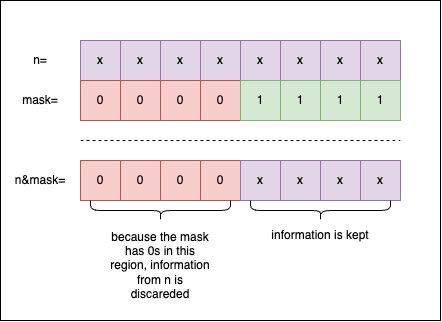

The diagram above was exported from draw.io. Its source (the exported page's mxGraphModel, read from the mxfile embedded in the PNG):
<mxGraphModel dx="1591" dy="1220" grid="1" gridSize="10" guides="1" tooltips="1" connect="1" arrows="1" fold="1" page="1" pageScale="1" pageWidth="827" pageHeight="1169" math="0" shadow="0">
  <root>
    <mxCell id="0" />
    <mxCell id="1" parent="0" />
    <mxCell id="UzWGr5kwip13Cc1tMuxB-53" value="" style="rounded=0;whiteSpace=wrap;html=1;" vertex="1" parent="1">
      <mxGeometry x="160" y="200" width="440" height="320" as="geometry" />
    </mxCell>
    <mxCell id="UzWGr5kwip13Cc1tMuxB-1" value="x" style="rounded=0;whiteSpace=wrap;html=1;fillColor=#e1d5e7;strokeColor=#9673a6;" vertex="1" parent="1">
      <mxGeometry x="240" y="240" width="40" height="40" as="geometry" />
    </mxCell>
    <mxCell id="UzWGr5kwip13Cc1tMuxB-2" value="x" style="rounded=0;whiteSpace=wrap;html=1;fillColor=#e1d5e7;strokeColor=#9673a6;" vertex="1" parent="1">
      <mxGeometry x="280" y="240" width="40" height="40" as="geometry" />
    </mxCell>
    <mxCell id="UzWGr5kwip13Cc1tMuxB-3" value="x" style="rounded=0;whiteSpace=wrap;html=1;fillColor=#e1d5e7;strokeColor=#9673a6;" vertex="1" parent="1">
      <mxGeometry x="320" y="240" width="40" height="40" as="geometry" />
    </mxCell>
    <mxCell id="UzWGr5kwip13Cc1tMuxB-6" value="x" style="rounded=0;whiteSpace=wrap;html=1;fillColor=#e1d5e7;strokeColor=#9673a6;" vertex="1" parent="1">
      <mxGeometry x="360" y="240" width="40" height="40" as="geometry" />
    </mxCell>
    <mxCell id="UzWGr5kwip13Cc1tMuxB-7" value="x" style="rounded=0;whiteSpace=wrap;html=1;fillColor=#e1d5e7;strokeColor=#9673a6;" vertex="1" parent="1">
      <mxGeometry x="400" y="240" width="40" height="40" as="geometry" />
    </mxCell>
    <mxCell id="UzWGr5kwip13Cc1tMuxB-8" value="x" style="rounded=0;whiteSpace=wrap;html=1;fillColor=#e1d5e7;strokeColor=#9673a6;" vertex="1" parent="1">
      <mxGeometry x="440" y="240" width="40" height="40" as="geometry" />
    </mxCell>
    <mxCell id="UzWGr5kwip13Cc1tMuxB-9" value="x" style="rounded=0;whiteSpace=wrap;html=1;fillColor=#e1d5e7;strokeColor=#9673a6;" vertex="1" parent="1">
      <mxGeometry x="480" y="240" width="40" height="40" as="geometry" />
    </mxCell>
    <mxCell id="UzWGr5kwip13Cc1tMuxB-10" value="x" style="rounded=0;whiteSpace=wrap;html=1;fillColor=#e1d5e7;strokeColor=#9673a6;" vertex="1" parent="1">
      <mxGeometry x="520" y="240" width="40" height="40" as="geometry" />
    </mxCell>
    <mxCell id="UzWGr5kwip13Cc1tMuxB-12" value="0" style="rounded=0;whiteSpace=wrap;html=1;fillColor=#f8cecc;strokeColor=#b85450;" vertex="1" parent="1">
      <mxGeometry x="240" y="280" width="40" height="40" as="geometry" />
    </mxCell>
    <mxCell id="UzWGr5kwip13Cc1tMuxB-13" value="0" style="rounded=0;whiteSpace=wrap;html=1;fillColor=#f8cecc;strokeColor=#b85450;" vertex="1" parent="1">
      <mxGeometry x="280" y="280" width="40" height="40" as="geometry" />
    </mxCell>
    <mxCell id="UzWGr5kwip13Cc1tMuxB-14" value="0" style="rounded=0;whiteSpace=wrap;html=1;fillColor=#f8cecc;strokeColor=#b85450;" vertex="1" parent="1">
      <mxGeometry x="320" y="280" width="40" height="40" as="geometry" />
    </mxCell>
    <mxCell id="UzWGr5kwip13Cc1tMuxB-15" value="0" style="rounded=0;whiteSpace=wrap;html=1;fillColor=#f8cecc;strokeColor=#b85450;" vertex="1" parent="1">
      <mxGeometry x="360" y="280" width="40" height="40" as="geometry" />
    </mxCell>
    <mxCell id="UzWGr5kwip13Cc1tMuxB-16" value="1" style="rounded=0;whiteSpace=wrap;html=1;fillColor=#d5e8d4;strokeColor=#82b366;" vertex="1" parent="1">
      <mxGeometry x="400" y="280" width="40" height="40" as="geometry" />
    </mxCell>
    <mxCell id="UzWGr5kwip13Cc1tMuxB-17" value="1" style="rounded=0;whiteSpace=wrap;html=1;fillColor=#d5e8d4;strokeColor=#82b366;" vertex="1" parent="1">
      <mxGeometry x="440" y="280" width="40" height="40" as="geometry" />
    </mxCell>
    <mxCell id="UzWGr5kwip13Cc1tMuxB-18" value="1" style="rounded=0;whiteSpace=wrap;html=1;fillColor=#d5e8d4;strokeColor=#82b366;" vertex="1" parent="1">
      <mxGeometry x="480" y="280" width="40" height="40" as="geometry" />
    </mxCell>
    <mxCell id="UzWGr5kwip13Cc1tMuxB-19" value="1" style="rounded=0;whiteSpace=wrap;html=1;fillColor=#d5e8d4;strokeColor=#82b366;" vertex="1" parent="1">
      <mxGeometry x="520" y="280" width="40" height="40" as="geometry" />
    </mxCell>
    <mxCell id="UzWGr5kwip13Cc1tMuxB-36" value="0" style="rounded=0;whiteSpace=wrap;html=1;fillColor=#f8cecc;strokeColor=#b85450;" vertex="1" parent="1">
      <mxGeometry x="240" y="360" width="40" height="40" as="geometry" />
    </mxCell>
    <mxCell id="UzWGr5kwip13Cc1tMuxB-37" value="0" style="rounded=0;whiteSpace=wrap;html=1;fillColor=#f8cecc;strokeColor=#b85450;" vertex="1" parent="1">
      <mxGeometry x="280" y="360" width="40" height="40" as="geometry" />
    </mxCell>
    <mxCell id="UzWGr5kwip13Cc1tMuxB-38" value="0" style="rounded=0;whiteSpace=wrap;html=1;fillColor=#f8cecc;strokeColor=#b85450;" vertex="1" parent="1">
      <mxGeometry x="320" y="360" width="40" height="40" as="geometry" />
    </mxCell>
    <mxCell id="UzWGr5kwip13Cc1tMuxB-39" value="0" style="rounded=0;whiteSpace=wrap;html=1;fillColor=#f8cecc;strokeColor=#b85450;" vertex="1" parent="1">
      <mxGeometry x="360" y="360" width="40" height="40" as="geometry" />
    </mxCell>
    <mxCell id="UzWGr5kwip13Cc1tMuxB-40" value="x" style="rounded=0;whiteSpace=wrap;html=1;fillColor=#e1d5e7;strokeColor=#9673a6;" vertex="1" parent="1">
      <mxGeometry x="400" y="360" width="40" height="40" as="geometry" />
    </mxCell>
    <mxCell id="UzWGr5kwip13Cc1tMuxB-41" value="x" style="rounded=0;whiteSpace=wrap;html=1;fillColor=#e1d5e7;strokeColor=#9673a6;" vertex="1" parent="1">
      <mxGeometry x="440" y="360" width="40" height="40" as="geometry" />
    </mxCell>
    <mxCell id="UzWGr5kwip13Cc1tMuxB-42" value="x" style="rounded=0;whiteSpace=wrap;html=1;fillColor=#e1d5e7;strokeColor=#9673a6;" vertex="1" parent="1">
      <mxGeometry x="480" y="360" width="40" height="40" as="geometry" />
    </mxCell>
    <mxCell id="UzWGr5kwip13Cc1tMuxB-43" value="x" style="rounded=0;whiteSpace=wrap;html=1;fillColor=#e1d5e7;strokeColor=#9673a6;" vertex="1" parent="1">
      <mxGeometry x="520" y="360" width="40" height="40" as="geometry" />
    </mxCell>
    <mxCell id="UzWGr5kwip13Cc1tMuxB-44" value="" style="endArrow=none;dashed=1;html=1;rounded=0;" edge="1" parent="1">
      <mxGeometry width="50" height="50" relative="1" as="geometry">
        <mxPoint x="240" y="340" as="sourcePoint" />
        <mxPoint x="560" y="340" as="targetPoint" />
      </mxGeometry>
    </mxCell>
    <mxCell id="UzWGr5kwip13Cc1tMuxB-45" value="n=" style="text;html=1;strokeColor=none;fillColor=none;align=center;verticalAlign=middle;whiteSpace=wrap;rounded=0;" vertex="1" parent="1">
      <mxGeometry x="170" y="245" width="60" height="30" as="geometry" />
    </mxCell>
    <mxCell id="UzWGr5kwip13Cc1tMuxB-46" value="mask=" style="text;html=1;strokeColor=none;fillColor=none;align=center;verticalAlign=middle;whiteSpace=wrap;rounded=0;" vertex="1" parent="1">
      <mxGeometry x="170" y="285" width="60" height="30" as="geometry" />
    </mxCell>
    <mxCell id="UzWGr5kwip13Cc1tMuxB-47" value="n&amp;amp;mask=" style="text;html=1;strokeColor=none;fillColor=none;align=center;verticalAlign=middle;whiteSpace=wrap;rounded=0;" vertex="1" parent="1">
      <mxGeometry x="170" y="365" width="60" height="30" as="geometry" />
    </mxCell>
    <mxCell id="UzWGr5kwip13Cc1tMuxB-48" value="" style="shape=curlyBracket;whiteSpace=wrap;html=1;rounded=1;flipH=1;labelPosition=right;verticalLabelPosition=middle;align=left;verticalAlign=middle;rotation=90;" vertex="1" parent="1">
      <mxGeometry x="310" y="340" width="20" height="140" as="geometry" />
    </mxCell>
    <mxCell id="UzWGr5kwip13Cc1tMuxB-49" value="because the mask has 0s in this region, information from n is discareded" style="text;html=1;strokeColor=none;fillColor=none;align=center;verticalAlign=middle;whiteSpace=wrap;rounded=0;" vertex="1" parent="1">
      <mxGeometry x="265" y="450" width="110" height="30" as="geometry" />
    </mxCell>
    <mxCell id="UzWGr5kwip13Cc1tMuxB-50" value="" style="shape=curlyBracket;whiteSpace=wrap;html=1;rounded=1;flipH=1;labelPosition=right;verticalLabelPosition=middle;align=left;verticalAlign=middle;rotation=90;" vertex="1" parent="1">
      <mxGeometry x="470" y="340" width="20" height="140" as="geometry" />
    </mxCell>
    <mxCell id="UzWGr5kwip13Cc1tMuxB-51" value="information is kept" style="text;html=1;strokeColor=none;fillColor=none;align=center;verticalAlign=middle;whiteSpace=wrap;rounded=0;" vertex="1" parent="1">
      <mxGeometry x="425" y="420" width="110" height="30" as="geometry" />
    </mxCell>
  </root>
</mxGraphModel>